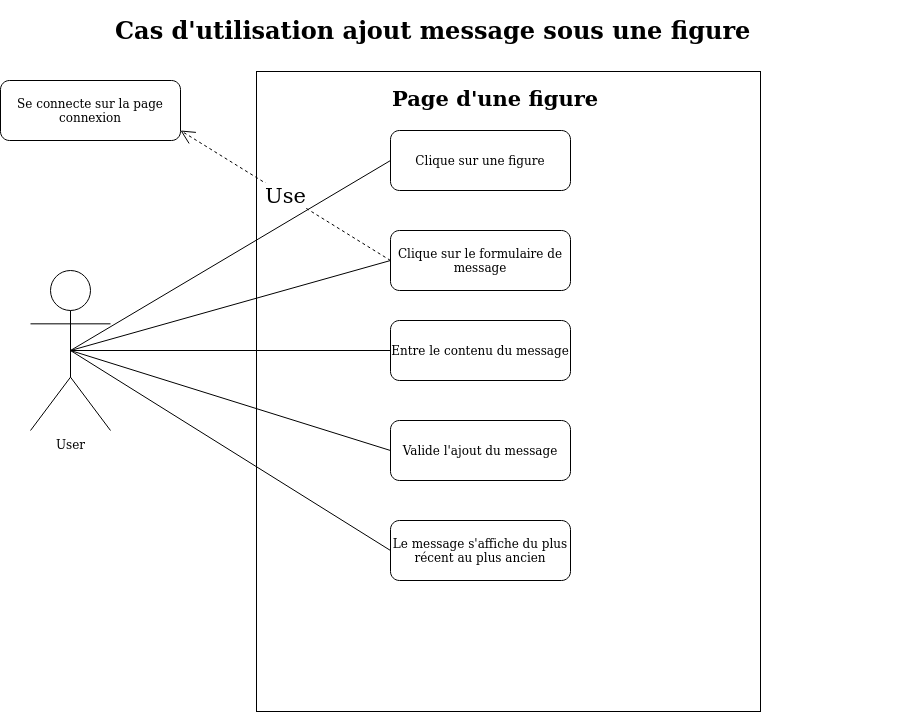

The diagram above was exported from draw.io. Its source (the exported page's mxGraphModel, read from the mxfile embedded in the PNG):
<mxGraphModel dx="1354" dy="1933" grid="1" gridSize="10" guides="1" tooltips="1" connect="1" arrows="1" fold="1" page="1" pageScale="1" pageWidth="827" pageHeight="1169" math="0" shadow="0">
  <root>
    <mxCell id="0" />
    <mxCell id="1" parent="0" />
    <mxCell id="Xt0VZv8obbFi4Wy6-v4l-1" value="" style="rounded=0;whiteSpace=wrap;html=1;" parent="1" vertex="1">
      <mxGeometry x="266" y="61" width="504" height="640" as="geometry" />
    </mxCell>
    <mxCell id="uvgP3026ieSnQBgJm5sO-1" value="User" style="shape=umlActor;verticalLabelPosition=bottom;verticalAlign=top;html=1;outlineConnect=0;" parent="1" vertex="1">
      <mxGeometry x="40" y="260" width="80" height="160" as="geometry" />
    </mxCell>
    <mxCell id="uvgP3026ieSnQBgJm5sO-2" value="&lt;h1&gt;Cas d'utilisation ajout message sous une figure&lt;br&gt;&lt;/h1&gt;" style="text;html=1;strokeColor=none;fillColor=none;spacing=5;spacingTop=-20;whiteSpace=wrap;overflow=hidden;rounded=0;" parent="1" vertex="1">
      <mxGeometry x="120" width="650" height="80" as="geometry" />
    </mxCell>
    <mxCell id="uvgP3026ieSnQBgJm5sO-3" value="Clique sur une figure" style="rounded=1;whiteSpace=wrap;html=1;" parent="1" vertex="1">
      <mxGeometry x="400" y="120" width="180" height="60" as="geometry" />
    </mxCell>
    <mxCell id="uvgP3026ieSnQBgJm5sO-4" value="Clique sur le formulaire de message" style="rounded=1;whiteSpace=wrap;html=1;" parent="1" vertex="1">
      <mxGeometry x="400" y="220" width="180" height="60" as="geometry" />
    </mxCell>
    <mxCell id="uvgP3026ieSnQBgJm5sO-5" value="Entre le contenu du message" style="rounded=1;whiteSpace=wrap;html=1;" parent="1" vertex="1">
      <mxGeometry x="400" y="310" width="180" height="60" as="geometry" />
    </mxCell>
    <mxCell id="xh1oDBoEb-Yo4Gw9eTN5-2" value="" style="endArrow=none;html=1;rounded=0;entryX=0;entryY=0.5;entryDx=0;entryDy=0;exitX=0.5;exitY=0.5;exitDx=0;exitDy=0;exitPerimeter=0;" parent="1" source="uvgP3026ieSnQBgJm5sO-1" target="uvgP3026ieSnQBgJm5sO-3" edge="1">
      <mxGeometry width="50" height="50" relative="1" as="geometry">
        <mxPoint x="140" y="184.5454545454545" as="sourcePoint" />
        <mxPoint x="320" y="160" as="targetPoint" />
      </mxGeometry>
    </mxCell>
    <mxCell id="eJZnJpCIJS3AGPyfubur-3" value="Valide l'ajout du message" style="rounded=1;whiteSpace=wrap;html=1;" parent="1" vertex="1">
      <mxGeometry x="400" y="410" width="180" height="60" as="geometry" />
    </mxCell>
    <mxCell id="eJZnJpCIJS3AGPyfubur-4" value="Le message s'affiche du plus récent au plus ancien" style="rounded=1;whiteSpace=wrap;html=1;" parent="1" vertex="1">
      <mxGeometry x="400" y="510" width="180" height="60" as="geometry" />
    </mxCell>
    <mxCell id="eEg0GlqIDU7mTF1mkSua-1" value="" style="endArrow=none;html=1;rounded=0;entryX=0;entryY=0.5;entryDx=0;entryDy=0;exitX=0.5;exitY=0.5;exitDx=0;exitDy=0;exitPerimeter=0;" edge="1" parent="1" source="uvgP3026ieSnQBgJm5sO-1" target="uvgP3026ieSnQBgJm5sO-4">
      <mxGeometry width="50" height="50" relative="1" as="geometry">
        <mxPoint x="90" y="350" as="sourcePoint" />
        <mxPoint x="410" y="160" as="targetPoint" />
      </mxGeometry>
    </mxCell>
    <mxCell id="eEg0GlqIDU7mTF1mkSua-2" value="" style="endArrow=none;html=1;rounded=0;entryX=0;entryY=0.5;entryDx=0;entryDy=0;" edge="1" parent="1" target="uvgP3026ieSnQBgJm5sO-5">
      <mxGeometry width="50" height="50" relative="1" as="geometry">
        <mxPoint x="80" y="340" as="sourcePoint" />
        <mxPoint x="410" y="250" as="targetPoint" />
      </mxGeometry>
    </mxCell>
    <mxCell id="eEg0GlqIDU7mTF1mkSua-3" value="" style="endArrow=none;html=1;rounded=0;entryX=0;entryY=0.5;entryDx=0;entryDy=0;exitX=0.5;exitY=0.5;exitDx=0;exitDy=0;exitPerimeter=0;" edge="1" parent="1" source="uvgP3026ieSnQBgJm5sO-1" target="eJZnJpCIJS3AGPyfubur-3">
      <mxGeometry width="50" height="50" relative="1" as="geometry">
        <mxPoint x="90" y="350" as="sourcePoint" />
        <mxPoint x="410" y="360" as="targetPoint" />
      </mxGeometry>
    </mxCell>
    <mxCell id="eEg0GlqIDU7mTF1mkSua-4" value="" style="endArrow=none;html=1;rounded=0;entryX=0;entryY=0.5;entryDx=0;entryDy=0;exitX=0.5;exitY=0.5;exitDx=0;exitDy=0;exitPerimeter=0;" edge="1" parent="1" source="uvgP3026ieSnQBgJm5sO-1" target="eJZnJpCIJS3AGPyfubur-4">
      <mxGeometry width="50" height="50" relative="1" as="geometry">
        <mxPoint x="90" y="350" as="sourcePoint" />
        <mxPoint x="410" y="460" as="targetPoint" />
      </mxGeometry>
    </mxCell>
    <mxCell id="eEg0GlqIDU7mTF1mkSua-5" value="&lt;font style=&quot;font-size: 21px;&quot;&gt;&lt;b&gt;Page d'une figure&lt;/b&gt;&lt;/font&gt;" style="text;html=1;strokeColor=none;fillColor=none;spacing=5;spacingTop=-20;whiteSpace=wrap;overflow=hidden;rounded=0;" vertex="1" parent="1">
      <mxGeometry x="397" y="86" width="530" height="80" as="geometry" />
    </mxCell>
    <mxCell id="eEg0GlqIDU7mTF1mkSua-9" value="Use" style="endArrow=open;endSize=12;dashed=1;html=1;rounded=0;fontSize=21;exitX=0;exitY=0.5;exitDx=0;exitDy=0;" edge="1" parent="1" source="uvgP3026ieSnQBgJm5sO-4">
      <mxGeometry width="160" relative="1" as="geometry">
        <mxPoint x="330" y="370" as="sourcePoint" />
        <mxPoint x="190" y="120" as="targetPoint" />
      </mxGeometry>
    </mxCell>
    <mxCell id="eEg0GlqIDU7mTF1mkSua-10" value="Se connecte sur la page connexion" style="rounded=1;whiteSpace=wrap;html=1;" vertex="1" parent="1">
      <mxGeometry x="10" y="70" width="180" height="60" as="geometry" />
    </mxCell>
  </root>
</mxGraphModel>